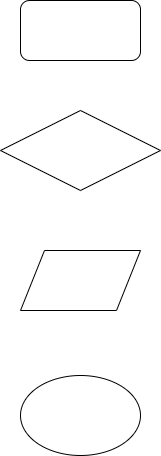

The diagram above was exported from draw.io. Its source (the exported page's mxGraphModel, read from the mxfile embedded in the PNG):
<mxGraphModel dx="496" dy="1026" grid="1" gridSize="10" guides="1" tooltips="1" connect="1" arrows="1" fold="1" page="1" pageScale="1" pageWidth="827" pageHeight="1169" math="0" shadow="0">
  <root>
    <mxCell id="0" />
    <mxCell id="1" parent="0" />
    <mxCell id="2" value="" style="rounded=1;whiteSpace=wrap;html=1;" parent="1" vertex="1">
      <mxGeometry x="180" y="170" width="120" height="60" as="geometry" />
    </mxCell>
    <mxCell id="3" value="" style="rhombus;whiteSpace=wrap;html=1;" parent="1" vertex="1">
      <mxGeometry x="160" y="280" width="160" height="80" as="geometry" />
    </mxCell>
    <mxCell id="4" value="" style="shape=parallelogram;perimeter=parallelogramPerimeter;whiteSpace=wrap;html=1;" vertex="1" parent="1">
      <mxGeometry x="180" y="420" width="120" height="60" as="geometry" />
    </mxCell>
    <mxCell id="5" value="" style="ellipse;whiteSpace=wrap;html=1;" vertex="1" parent="1">
      <mxGeometry x="180" y="545" width="120" height="80" as="geometry" />
    </mxCell>
  </root>
</mxGraphModel>